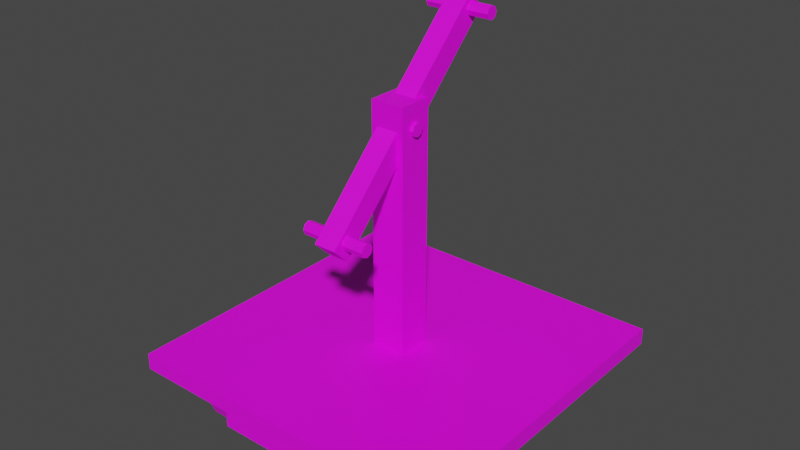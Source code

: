 # Source: carts_handcar.blend  (saved by Blender 2.83.19; exported with 4.5.12 LTS)
import bpy
from mathutils import Matrix  # noqa: F401  (used for matrix-valued properties, if any)

bpy.ops.wm.read_factory_settings(use_empty=True)
scene = bpy.context.scene
scene.name = 'Scene'

# ---- collections
col_collection = bpy.data.collections.new('Collection'); scene.collection.children.link(col_collection)

# ---- images (referenced by path relative to the original .blend; pixels are not part of the script)
import os
ASSET_DIR = os.environ.get("B2B_ASSET_DIR", "")  # directory of the original .blend (textures are referenced by path, not embedded)
HERE = os.path.dirname(os.path.abspath(__file__))  # packed textures are extracted next to this script under _unpacked/

def load_image(name, relpath, width, height, colorspace="sRGB"):
    """Load a texture the original file referenced (path relative to the .blend, or extracted next to this script)."""
    p = next((c for c in (os.path.join(HERE, relpath), os.path.join(ASSET_DIR, relpath)) if relpath and os.path.exists(c)), "")
    if p:
        img = bpy.data.images.load(p, check_existing=True)
        img.name = name
    else:  # same state as the original file: an image datablock whose file is absent (Cycles renders it pink)
        img = bpy.data.images.new(name, width, height)
        img.source = "FILE"
        img.filepath = "//" + (relpath or name)
    img.colorspace_settings.name = colorspace
    return img
img_carts_handcar_texture_png = load_image('carts_handcar_texture.png', 'carts_handcar_texture.png', 1024, 1024, 'sRGB')

# ---- materials (node trees are filled in below, after node groups)
mat_material_001 = bpy.data.materials.new('Material.001')
mat_material_001.use_transparent_shadow = False

# ---- material node trees
mat_material_001.use_nodes = True; mat_material_001.node_tree.nodes.clear()
_N = mat_material_001.node_tree.nodes; _L = mat_material_001.node_tree.links
n0 = _N.new('ShaderNodeBsdfPrincipled'); n0.name = 'Principled BSDF'; n0.location = (10, 300)
n0.distribution = 'GGX'
n0.subsurface_method = 'BURLEY'
n0.inputs[3].default_value = 1.45
n0.inputs[27].default_value = (0.0, 0.0, 0.0, 1.0)
n0.inputs[28].default_value = 1.0
n1 = _N.new('ShaderNodeOutputMaterial'); n1.name = 'Material Output'; n1.location = (300, 300)
n2 = _N.new('ShaderNodeTexImage'); n2.name = 'Image Texture'; n2.location = (-280, 280)
n2.image = img_carts_handcar_texture_png
_L.new(n0.outputs[0], n1.inputs[0])
_L.new(n2.outputs[0], n0.inputs[0])
n1.is_active_output = True

# ---- world
world_world = bpy.data.worlds.new('World'); scene.world = world_world
world_world.use_nodes = True; world_world.node_tree.nodes.clear()
_N = world_world.node_tree.nodes; _L = world_world.node_tree.links
n0 = _N.new('ShaderNodeOutputWorld'); n0.name = 'World Output'; n0.location = (300, 300)
n1 = _N.new('ShaderNodeBackground'); n1.name = 'Background'; n1.location = (10, 300)
n1.inputs[0].default_value = (0.05088, 0.05088, 0.05088, 1.0)
_L.new(n1.outputs[0], n0.inputs[0])
n0.is_active_output = True
world_world.color = (0.05088, 0.05088, 0.05088)
world_world.use_sun_shadow = False
world_world.sun_shadow_jitter_overblur = 0.0

# ---- meshes
me_cube_002 = bpy.data.meshes.new('Cube.002')
me_cube_002.from_pydata([(-5.0, -5.0, -5.0), (-0.513, -0.513, -4.5), (-5.0, 5.0, -5.0), (-0.513, 0.513, -4.5), (5.0, -5.0, -5.0), (0.513, -0.513, -4.5), (5.0, 5.0, -5.0), (0.513, 0.513, -4.5), (3.204, 3.0, -5.3), (3.781, 3.0, -5.3), (3.204, 3.495, -5.505), (3.781, 3.495, -5.505), (3.204, 3.7, -6.0), (3.781, 3.7, -6.0), (3.204, 3.495, -6.495), (3.781, 3.495, -6.495), (3.204, 3.0, -6.7), (3.781, 3.0, -6.7), (3.204, 2.505, -6.495), (3.781, 2.505, -6.495), (3.204, 2.3, -6.0), (3.781, 2.3, -6.0), (3.204, 2.505, -5.505), (3.781, 2.505, -5.505), (-3.683, 3.0, -5.3), (-3.106, 3.0, -5.3), (-3.683, 3.495, -5.505), (-3.106, 3.495, -5.505), (-3.683, 3.7, -6.0), (-3.106, 3.7, -6.0), (-3.683, 3.495, -6.495), (-3.106, 3.495, -6.495), (-3.683, 3.0, -6.7), (-3.106, 3.0, -6.7), (-3.683, 2.505, -6.495), (-3.106, 2.505, -6.495), (-3.683, 2.3, -6.0), (-3.106, 2.3, -6.0), (-3.683, 2.505, -5.505), (-3.106, 2.505, -5.505), (3.204, -3.373, -5.3), (3.781, -3.373, -5.3), (3.204, -2.878, -5.505), (3.781, -2.878, -5.505), (3.204, -2.673, -6.0), (3.781, -2.673, -6.0), (3.204, -2.878, -6.495), (3.781, -2.878, -6.495), (3.204, -3.373, -6.7), (3.781, -3.373, -6.7), (3.204, -3.868, -6.495), (3.781, -3.868, -6.495), (3.204, -4.073, -6.0), (3.781, -4.073, -6.0), (3.204, -3.868, -5.505), (3.781, -3.868, -5.505), (-3.683, -3.373, -5.3), (-3.106, -3.373, -5.3), (-3.683, -2.878, -5.505), (-3.106, -2.878, -5.505), (-3.683, -2.673, -6.0), (-3.106, -2.673, -6.0), (-3.683, -2.878, -6.495), (-3.106, -2.878, -6.495), (-3.683, -3.373, -6.7), (-3.106, -3.373, -6.7), (-3.683, -3.868, -6.495), (-3.106, -3.868, -6.495), (-3.683, -4.073, -6.0), (-3.106, -4.073, -6.0), (-3.683, -3.868, -5.505), (-3.106, -3.868, -5.505), (-3.804, 3.0, -5.828), (3.914, 3.0, -5.828), (-3.804, 3.122, -5.878), (3.914, 3.122, -5.878), (-3.804, 3.172, -6.0), (3.914, 3.172, -6.0), (-3.804, 3.122, -6.122), (3.914, 3.122, -6.122), (-3.804, 3.0, -6.172), (3.914, 3.0, -6.172), (-3.804, 2.878, -6.122), (3.914, 2.878, -6.122), (-3.804, 2.828, -6.0), (3.914, 2.828, -6.0), (-3.804, 2.878, -5.878), (3.914, 2.878, -5.878), (-3.804, -3.361, -5.828), (3.914, -3.361, -5.828), (-3.804, -3.239, -5.878), (3.914, -3.239, -5.878), (-3.804, -3.189, -6.0), (3.914, -3.189, -6.0), (-3.804, -3.239, -6.122), (3.914, -3.239, -6.122), (-3.804, -3.361, -6.172), (3.914, -3.361, -6.172), (-3.804, -3.483, -6.122), (3.914, -3.483, -6.122), (-3.804, -3.533, -6.0), (3.914, -3.533, -6.0), (-3.804, -3.483, -5.878), (3.914, -3.483, -5.878), (-2.672, 3.576, -6.492), (-2.672, -3.885, -6.492), (2.882, 3.576, -6.492), (2.882, -3.885, -6.492), (-2.909, 3.813, -5.0), (-2.909, -4.122, -5.0), (3.119, -4.122, -5.0), (3.119, 3.813, -5.0), (-2.909, 3.813, -6.492), (-2.909, -4.122, -6.492), (3.119, 3.813, -6.492), (3.119, -4.122, -6.492), (-2.672, 3.576, -4.519), (-2.672, -3.885, -4.519), (2.882, 3.576, -4.519), (2.882, -3.885, -4.519), (-5.0, -5.0, -4.5), (-5.0, 5.0, -4.5), (5.0, 5.0, -4.5), (5.0, -5.0, -4.5), (-0.513, -0.513, 2.863), (-0.513, 0.513, 2.863), (0.513, 0.513, 2.863), (0.513, -0.513, 2.863), (-0.3325, -2.473, -0.7432), (-0.3325, -2.943, -0.2729), (-0.3325, 2.943, 4.673), (-0.3325, 2.473, 5.143), (0.3325, -2.473, -0.7432), (0.3325, -2.943, -0.2729), (0.3325, 2.943, 4.673), (0.3325, 2.473, 5.143), (1.0, -2.465, -0.002575), (-1.0, -2.465, -0.002575), (-1.0, 2.5, 4.9), (1.0, 2.5, 4.9), (-1.0, 2.641, 4.841), (1.0, 2.641, 4.841), (-1.0, 2.7, 4.7), (1.0, 2.7, 4.7), (-1.0, 2.641, 4.559), (1.0, 2.641, 4.559), (-1.0, 2.5, 4.5), (1.0, 2.5, 4.5), (-1.0, 2.359, 4.559), (1.0, 2.359, 4.559), (-1.0, 2.3, 4.7), (1.0, 2.3, 4.7), (-1.0, 2.359, 4.841), (1.0, 2.359, 4.841), (-1.0, -2.324, -0.06115), (1.0, -2.324, -0.06115), (-1.0, -2.265, -0.2026), (1.0, -2.265, -0.2026), (-1.0, -2.324, -0.344), (1.0, -2.324, -0.344), (-1.0, -2.465, -0.4026), (1.0, -2.465, -0.4026), (-1.0, -2.607, -0.344), (1.0, -2.607, -0.344), (-1.0, -2.665, -0.2026), (1.0, -2.665, -0.2026), (-1.0, -2.607, -0.06115), (1.0, -2.607, -0.06115), (0.62, -0.02851, 2.348), (-0.62, -0.02851, 2.348), (-0.62, 0.1129, 2.289), (0.62, 0.1129, 2.289), (-0.62, 0.1715, 2.148), (0.62, 0.1715, 2.148), (-0.62, 0.1129, 2.006), (0.62, 0.1129, 2.006), (-0.62, -0.02851, 1.948), (0.62, -0.02851, 1.948), (-0.62, -0.1699, 2.006), (0.62, -0.1699, 2.006), (-0.62, -0.2285, 2.148), (0.62, -0.2285, 2.148), (-0.62, -0.1699, 2.289), (0.62, -0.1699, 2.289)], [], [(0, 120, 121, 2), (2, 121, 122, 6), (6, 122, 123, 4), (4, 123, 120, 0), (109, 108, 112, 113), (5, 7, 126, 127), (8, 9, 11, 10), (10, 11, 13, 12), (12, 13, 15, 14), (14, 15, 17, 16), (16, 17, 19, 18), (18, 19, 21, 20), (11, 9, 23, 21, 19, 17, 15, 13), (20, 21, 23, 22), (22, 23, 9, 8), (8, 10, 12, 14, 16, 18, 20, 22), (24, 25, 27, 26), (26, 27, 29, 28), (28, 29, 31, 30), (30, 31, 33, 32), (32, 33, 35, 34), (34, 35, 37, 36), (27, 25, 39, 37, 35, 33, 31, 29), (36, 37, 39, 38), (38, 39, 25, 24), (24, 26, 28, 30, 32, 34, 36, 38), (40, 41, 43, 42), (42, 43, 45, 44), (44, 45, 47, 46), (46, 47, 49, 48), (48, 49, 51, 50), (50, 51, 53, 52), (43, 41, 55, 53, 51, 49, 47, 45), (52, 53, 55, 54), (54, 55, 41, 40), (40, 42, 44, 46, 48, 50, 52, 54), (56, 57, 59, 58), (58, 59, 61, 60), (60, 61, 63, 62), (62, 63, 65, 64), (64, 65, 67, 66), (66, 67, 69, 68), (59, 57, 71, 69, 67, 65, 63, 61), (68, 69, 71, 70), (70, 71, 57, 56), (56, 58, 60, 62, 64, 66, 68, 70), (72, 73, 75, 74), (74, 75, 77, 76), (76, 77, 79, 78), (78, 79, 81, 80), (80, 81, 83, 82), (82, 83, 85, 84), (75, 73, 87, 85, 83, 81, 79, 77), (84, 85, 87, 86), (86, 87, 73, 72), (72, 74, 76, 78, 80, 82, 84, 86), (88, 89, 91, 90), (90, 91, 93, 92), (92, 93, 95, 94), (94, 95, 97, 96), (96, 97, 99, 98), (98, 99, 101, 100), (91, 89, 103, 101, 99, 97, 95, 93), (100, 101, 103, 102), (102, 103, 89, 88), (88, 90, 92, 94, 96, 98, 100, 102), (107, 105, 117, 119), (111, 110, 115, 114), (110, 109, 113, 115), (108, 111, 114, 112), (2, 6, 111, 108), (4, 0, 109, 110), (6, 4, 110, 111), (0, 2, 108, 109), (104, 105, 113, 112), (106, 104, 112, 114), (107, 106, 114, 115), (105, 107, 115, 113), (116, 118, 119, 117), (104, 106, 118, 116), (106, 107, 119, 118), (105, 104, 116, 117), (1, 3, 121, 120), (3, 7, 122, 121), (7, 5, 123, 122), (5, 1, 120, 123), (126, 125, 124, 127), (3, 1, 124, 125), (1, 5, 127, 124), (7, 3, 125, 126), (128, 129, 131, 130), (130, 131, 135, 134), (134, 135, 133, 132), (132, 133, 129, 128), (130, 134, 132, 128), (135, 131, 129, 133), (155, 136, 167, 165, 163, 161, 159, 157), (138, 139, 141, 140), (162, 163, 165, 164), (140, 141, 143, 142), (160, 161, 163, 162), (142, 143, 145, 144), (158, 159, 161, 160), (144, 145, 147, 146), (137, 154, 156, 158, 160, 162, 164, 166), (156, 157, 159, 158), (146, 147, 149, 148), (166, 167, 136, 137), (154, 155, 157, 156), (148, 149, 151, 150), (141, 139, 153, 151, 149, 147, 145, 143), (137, 136, 155, 154), (150, 151, 153, 152), (164, 165, 167, 166), (152, 153, 139, 138), (138, 140, 142, 144, 146, 148, 150, 152), (171, 168, 183, 181, 179, 177, 175, 173), (178, 179, 181, 180), (176, 177, 179, 178), (174, 175, 177, 176), (169, 170, 172, 174, 176, 178, 180, 182), (172, 173, 175, 174), (182, 183, 168, 169), (170, 171, 173, 172), (169, 168, 171, 170), (180, 181, 183, 182)])
_uv = me_cube_002.uv_layers.new(name='UVMap')
_uv.uv.foreach_set('vector', [0.02169, 0.973, 0.001331, 0.973, 0.001331, 0.5403, 0.02169, 0.5403, 0.02044, 0.9728, 8.096e-05, 0.9728, 8.084e-05, 0.5402, 0.02044, 0.5402, 0.0221, 0.9738, 0.00174, 0.9738, 0.00174, 0.5411, 0.0221, 0.5411, -1.431e-05, 0.5396, 0.02034, 0.5396, 0.02034, 0.9722, -1.425e-05, 0.9722, 0.002067, 0.9472, 0.002067, 0.6039, 0.06281, 0.6039, 0.06281, 0.9472, 0.5127, 0.5173, 0.5754, 0.5173, 0.5754, 0.9954, 0.5127, 0.9954, 0.2511, 0.2429, 0.4921, 0.2429, 0.4921, 0.4626, 0.2511, 0.4626, 0.00209, 0.01493, 0.2431, 0.01493, 0.2431, 0.2346, 0.00209, 0.2346, 0.00209, 0.2346, 0.2431, 0.2346, 0.2431, 0.4543, 0.00209, 0.4543, 0.0007311, 0.0294, 0.2418, 0.0294, 0.2418, 0.2491, 0.0007305, 0.2491, 0.0007305, 0.2491, 0.2418, 0.2491, 0.2418, 0.4688, 0.0007305, 0.4688, 0.2511, 0.4626, 0.01006, 0.4626, 0.01006, 0.2429, 0.2511, 0.2429, 0.1131, 0.1969, 0.1751, 0.131, 0.2628, 0.131, 0.3248, 0.1969, 0.3248, 0.2901, 0.2628, 0.356, 0.1751, 0.356, 0.1131, 0.2901, 0.2511, 0.2429, 0.01006, 0.2429, 0.01006, 0.02318, 0.2511, 0.02318, 0.2511, 0.02318, 0.4921, 0.02318, 0.4921, 0.2429, 0.2511, 0.2429, 0.2942, 0.4786, 0.2322, 0.4127, 0.2322, 0.3195, 0.2942, 0.2536, 0.382, 0.2536, 0.444, 0.3195, 0.444, 0.4127, 0.382, 0.4786, 0.1366, 0.253, 0.3776, 0.253, 0.3776, 0.4727, 0.1366, 0.4727, 0.1183, 0.1305, 0.3594, 0.1305, 0.3594, 0.3502, 0.1183, 0.3502, 0.1281, 0.1431, 0.3691, 0.1431, 0.3691, 0.3628, 0.1281, 0.3628, 0.1183, 0.148, 0.3594, 0.148, 0.3594, 0.3677, 0.1183, 0.3677, 0.1047, 0.1529, 0.3457, 0.1529, 0.3457, 0.3726, 0.1047, 0.3726, 0.3796, 0.4768, 0.1386, 0.4768, 0.1386, 0.257, 0.3796, 0.257, 0.2322, 0.3195, 0.2322, 0.4127, 0.1702, 0.4786, 0.08247, 0.4786, 0.02045, 0.4127, 0.02045, 0.3195, 0.08247, 0.2536, 0.1702, 0.2536, 0.3796, 0.257, 0.1386, 0.257, 0.1386, 0.03734, 0.3796, 0.03734, 0.1366, 0.0333, 0.3776, 0.0333, 0.3776, 0.253, 0.1366, 0.253, 0.2854, 0.09821, 0.3475, 0.1641, 0.3475, 0.2573, 0.2854, 0.3233, 0.1977, 0.3233, 0.1357, 0.2573, 0.1357, 0.1641, 0.1977, 0.09821, 0.0898, 0.2362, 0.3308, 0.2362, 0.3308, 0.4559, 0.0898, 0.4559, 0.1203, 0.03289, 0.3613, 0.03289, 0.3613, 0.2526, 0.1203, 0.2526, 0.1203, 0.2526, 0.3613, 0.2526, 0.3613, 0.4723, 0.1203, 0.4723, 0.09574, 0.02648, 0.3368, 0.02648, 0.3368, 0.2462, 0.09574, 0.2462, 0.09574, 0.2462, 0.3368, 0.2462, 0.3368, 0.4659, 0.09574, 0.4659, 0.3682, 0.4665, 0.1271, 0.4665, 0.1271, 0.2468, 0.3682, 0.2468, 0.1702, 0.02855, 0.2322, 0.09447, 0.2322, 0.1877, 0.1702, 0.2536, 0.08247, 0.2536, 0.02045, 0.1877, 0.02045, 0.09447, 0.08247, 0.02855, 0.3682, 0.2468, 0.1271, 0.2468, 0.1271, 0.02713, 0.3682, 0.02713, 0.0898, 0.0165, 0.3308, 0.0165, 0.3308, 0.2362, 0.0898, 0.2362, 0.3402, 0.4627, 0.1676, 0.4627, 0.04567, 0.3331, 0.04567, 0.1498, 0.1676, 0.02016, 0.3402, 0.02016, 0.4621, 0.1498, 0.4621, 0.3331, 0.1288, 0.2517, 0.3698, 0.2517, 0.3698, 0.4714, 0.1288, 0.4714, 0.1276, 0.03362, 0.3686, 0.03362, 0.3686, 0.2533, 0.1276, 0.2533, 0.1276, 0.2533, 0.3686, 0.2533, 0.3686, 0.473, 0.1276, 0.473, 0.1222, 0.03189, 0.3632, 0.03189, 0.3632, 0.2516, 0.1222, 0.2516, 0.1222, 0.2516, 0.3632, 0.2516, 0.3632, 0.4713, 0.1222, 0.4713, 0.3698, 0.4708, 0.1288, 0.4708, 0.1288, 0.2511, 0.3698, 0.2511, 0.444, 0.1877, 0.382, 0.2536, 0.2942, 0.2536, 0.2322, 0.1877, 0.2322, 0.09447, 0.2942, 0.02855, 0.382, 0.02855, 0.444, 0.09447, 0.3698, 0.2511, 0.1288, 0.2511, 0.1288, 0.03135, 0.3698, 0.03135, 0.1288, 0.03196, 0.3698, 0.03196, 0.3698, 0.2517, 0.1288, 0.2517, 0.1606, 0.1251, 0.2483, 0.1251, 0.3103, 0.191, 0.3103, 0.2842, 0.2483, 0.3502, 0.1606, 0.3502, 0.09857, 0.2842, 0.09857, 0.191, 0.1547, 0.4189, 0.1547, 0.08495, 0.1597, 0.08495, 0.1597, 0.4189, 0.1343, 0.08332, 0.1343, 0.4172, 0.1294, 0.4172, 0.1294, 0.08332, 0.1294, 0.08332, 0.1294, 0.4172, 0.1244, 0.4172, 0.1244, 0.08332, 0.1696, 0.4189, 0.1696, 0.08495, 0.1746, 0.08495, 0.1746, 0.4189, 0.1746, 0.4189, 0.1746, 0.08495, 0.1795, 0.08495, 0.1795, 0.4189, 0.1997, 0.4177, 0.1997, 0.08383, 0.2046, 0.08383, 0.2046, 0.4177, 0.2363, 0.3614, 0.2325, 0.3654, 0.2272, 0.3654, 0.2234, 0.3614, 0.2234, 0.3557, 0.2272, 0.3516, 0.2325, 0.3516, 0.2363, 0.3557, 0.2046, 0.4177, 0.2046, 0.08383, 0.2096, 0.08383, 0.2096, 0.4177, 0.1498, 0.4189, 0.1498, 0.08495, 0.1547, 0.08495, 0.1547, 0.4189, 0.1971, 0.2561, 0.1971, 0.2618, 0.1933, 0.2658, 0.1879, 0.2658, 0.1841, 0.2618, 0.1841, 0.2561, 0.1879, 0.252, 0.1933, 0.252, 0.1194, 0.4228, 0.1194, 0.08886, 0.1244, 0.08886, 0.1244, 0.4228, 0.1641, 0.08886, 0.1641, 0.4228, 0.1591, 0.4228, 0.1591, 0.08886, 0.1591, 0.08886, 0.1591, 0.4228, 0.1541, 0.4228, 0.1541, 0.08886, 0.1343, 0.4228, 0.1343, 0.08886, 0.1393, 0.08886, 0.1393, 0.4228, 0.1393, 0.4228, 0.1393, 0.08886, 0.1442, 0.08886, 0.1442, 0.4228, 0.09137, 0.425, 0.09137, 0.09113, 0.09633, 0.09113, 0.09633, 0.425, 0.2545, 0.3381, 0.2492, 0.3381, 0.2454, 0.334, 0.2454, 0.3283, 0.2492, 0.3243, 0.2545, 0.3243, 0.2583, 0.3283, 0.2583, 0.334, 0.09633, 0.425, 0.09633, 0.09113, 0.1013, 0.09113, 0.1013, 0.425, 0.1145, 0.4228, 0.1145, 0.08886, 0.1194, 0.08886, 0.1194, 0.4228, 0.2064, 0.2305, 0.2102, 0.2346, 0.2102, 0.2403, 0.2064, 0.2443, 0.2011, 0.2443, 0.1973, 0.2403, 0.1973, 0.2346, 0.2011, 0.2305, 0.4071, 0.9064, 0.4071, 0.6661, 0.4874, 0.6661, 0.4874, 0.9064, 0.06086, 0.6038, 0.06086, 0.9471, 0.0001222, 0.9471, 0.0001222, 0.6038, 0.06105, 0.6044, 0.06105, 0.9482, 0.0003049, 0.9482, 0.0003049, 0.6044, 0.0005875, 0.9451, 0.0005875, 0.6057, 0.06133, 0.6057, 0.06133, 0.9451, 0.03769, 0.5263, 0.4448, 0.5263, 0.3682, 0.5777, 0.1228, 0.5777, 0.4448, 0.959, 0.03769, 0.959, 0.1228, 0.921, 0.3682, 0.921, 0.4448, 0.5263, 0.4448, 0.959, 0.3682, 0.921, 0.3682, 0.5777, 0.03769, 0.959, 0.03769, 0.5263, 0.1228, 0.5777, 0.1228, 0.921, 0.1727, 0.522, 0.1727, 0.8448, 0.163, 0.855, 0.163, 0.5117, 0.3988, 0.522, 0.1727, 0.522, 0.163, 0.5117, 0.4084, 0.5117, 0.3988, 0.8448, 0.3988, 0.522, 0.4084, 0.5117, 0.4084, 0.855, 0.1727, 0.8448, 0.3988, 0.8448, 0.4084, 0.855, 0.163, 0.855, 0.2446, 0.9298, 0.01847, 0.9298, 0.01847, 0.607, 0.2446, 0.607, 0.1918, 0.8106, 0.1918, 0.5703, 0.2722, 0.5703, 0.2722, 0.8106, 0.1918, 0.5703, 0.1918, 0.8931, 0.1115, 0.8931, 0.1115, 0.5703, 0.1921, 0.5835, 0.1921, 0.9063, 0.1118, 0.9063, 0.1118, 0.5835, 0.2155, 0.7825, 0.2625, 0.7825, 0.4677, 1.001, 0.01023, 1.001, 0.2844, 0.7746, 0.2844, 0.7247, 0.4896, 0.5066, 0.4896, 0.9928, 0.2657, 0.7227, 0.2187, 0.7227, 0.01344, 0.5046, 0.4709, 0.5046, 0.2052, 0.7275, 0.2052, 0.7774, -0.0001191, 0.9955, -0.0001192, 0.5094, 0.08945, 0.9514, 0.04768, 0.9514, 0.04768, 0.907, 0.08945, 0.907, 0.5119, 0.5178, 0.5746, 0.5178, 0.5746, 0.9959, 0.5119, 0.9959, 0.5754, 0.9939, 0.5127, 0.9939, 0.5127, 0.5158, 0.5754, 0.5158, 0.5756, 0.9938, 0.5129, 0.9938, 0.5129, 0.5157, 0.5756, 0.5157, 0.5262, 0.5311, 0.579, 0.5311, 0.579, 0.9827, 0.5262, 0.9827, 0.0616, 0.7374, 0.0616, 0.7577, 0.03453, 0.7577, 0.03453, 0.7374, 0.5801, 0.986, 0.5273, 0.986, 0.5273, 0.5344, 0.5801, 0.5344, 0.007449, 0.7577, 0.007449, 0.7374, 0.03453, 0.7374, 0.03453, 0.7577, 0.5769, 0.9881, 0.5241, 0.9881, 0.5241, 0.5316, 0.5769, 0.5316, 0.516, 0.5354, 0.5688, 0.5354, 0.5688, 0.9919, 0.516, 0.9919, 0.6637, 0.334, 0.6455, 0.3534, 0.6197, 0.3534, 0.6015, 0.334, 0.6015, 0.3066, 0.6197, 0.2872, 0.6455, 0.2872, 0.6637, 0.3066, 0.8812, 0.09959, 0.8812, 0.4574, 0.8574, 0.4574, 0.8574, 0.09959, 0.6164, 0.2821, 0.6164, 0.1956, 0.6222, 0.1956, 0.6222, 0.2821, 0.6794, 0.1248, 0.6794, 0.4827, 0.6556, 0.4827, 0.6556, 0.1248, 0.9578, 0.06337, 0.9578, 0.4212, 0.934, 0.4212, 0.934, 0.06337, 0.6556, 0.1248, 0.6556, 0.4827, 0.6317, 0.4827, 0.6317, 0.1248, 0.9816, 0.06337, 0.9816, 0.4212, 0.9578, 0.4212, 0.9578, 0.06337, 0.7099, 0.08482, 0.7099, 0.4427, 0.6861, 0.4427, 0.6861, 0.08482, 0.6015, 0.334, 0.5833, 0.3534, 0.5575, 0.3534, 0.5393, 0.334, 0.5393, 0.3066, 0.5575, 0.2872, 0.5833, 0.2872, 0.6015, 0.3066, 0.6222, 0.3686, 0.6222, 0.2821, 0.6279, 0.2821, 0.6279, 0.3686, 0.6861, 0.08482, 0.6861, 0.4427, 0.6623, 0.4427, 0.6623, 0.08482, 0.8864, 0.06337, 0.8864, 0.4212, 0.8626, 0.4212, 0.8626, 0.06337, 0.6164, 0.3686, 0.6164, 0.2821, 0.6222, 0.2821, 0.6222, 0.3686, 0.7575, 0.4427, 0.7575, 0.08482, 0.7814, 0.08482, 0.7814, 0.4427, 0.8546, 0.2737, 0.8803, 0.2737, 0.8986, 0.293, 0.8986, 0.3204, 0.8803, 0.3398, 0.8546, 0.3398, 0.8363, 0.3204, 0.8363, 0.293, 0.8626, 0.06337, 0.8626, 0.4212, 0.8387, 0.4212, 0.8387, 0.06337, 0.7814, 0.4427, 0.7814, 0.08482, 0.8052, 0.08482, 0.8052, 0.4427, 0.6222, 0.2821, 0.6222, 0.1956, 0.6279, 0.1956, 0.6279, 0.2821, 0.905, 0.09959, 0.905, 0.4574, 0.8812, 0.4574, 0.8812, 0.09959, 0.5457, 0.3875, 0.5274, 0.3681, 0.5274, 0.3407, 0.5457, 0.3213, 0.5714, 0.3213, 0.5897, 0.3407, 0.5897, 0.3681, 0.5714, 0.3875, 0.7259, 0.3066, 0.7442, 0.2872, 0.7699, 0.2872, 0.7882, 0.3066, 0.7882, 0.334, 0.7699, 0.3534, 0.7442, 0.3534, 0.7259, 0.334, 0.6226, 0.3862, 0.6226, 0.1643, 0.6464, 0.1643, 0.6464, 0.3862, 0.5512, 0.3862, 0.5512, 0.1643, 0.575, 0.1643, 0.575, 0.3862, 0.5274, 0.3862, 0.5274, 0.1643, 0.5512, 0.1643, 0.5512, 0.3862, 0.6819, 0.3534, 0.6637, 0.334, 0.6637, 0.3066, 0.6819, 0.2872, 0.7077, 0.2872, 0.7259, 0.3066, 0.7259, 0.334, 0.7077, 0.3534, 0.8125, 0.3398, 0.8125, 0.1179, 0.8363, 0.1179, 0.8363, 0.3398, 0.575, 0.3862, 0.575, 0.1643, 0.5988, 0.1643, 0.5988, 0.3862, 0.7887, 0.3398, 0.7887, 0.1179, 0.8125, 0.1179, 0.8125, 0.3398, 0.5988, 0.3862, 0.5988, 0.1643, 0.6226, 0.1643, 0.6226, 0.3862, 0.6464, 0.3862, 0.6464, 0.1643, 0.6702, 0.1643, 0.6702, 0.3862])
me_cube_002.materials.append(mat_material_001)
me_cube_002.use_remesh_fix_poles = True
me_cube_002.use_remesh_preserve_attributes = False
me_cube_002.use_mirror_vertex_groups = False
me_cube_002.update()

# ---- objects
ob_cube = bpy.data.objects.new('Cube', me_cube_002)

# ---- transforms, parenting, visibility, modifiers, constraints
ob_cube.location = (0.0, 0.0, 1.8)
ob_cube.lineart.crease_threshold = 0.0

# ---- collection membership
col_collection.objects.link(ob_cube)

# ---- scene / render settings (as saved in the file)
scene.frame_start = 1; scene.frame_end = 250; scene.frame_set(1)
scene.render.engine = 'BLENDER_EEVEE_NEXT'
scene.cycles.use_denoising = False
scene.cycles.samples = 128
scene.cycles.sampling_pattern = 'TABULATED_SOBOL'
scene.cycles.use_adaptive_sampling = False
scene.cycles.use_light_tree = False
scene.view_settings.view_transform = 'Filmic'
bpy.context.view_layer.update()

# ---- added for rendering (the .blend has no active camera and no usable light): camera, sun
cam_auto = bpy.data.cameras.new('AutoCamera')
cam_auto.lens = 50.0
cam_auto.sensor_width = 36.0
cam_auto.clip_end = 1000.0
ob_auto_camera = bpy.data.objects.new('AutoCamera', cam_auto)
scene.collection.objects.link(ob_auto_camera)
ob_auto_camera.location = (17.0668, -20.4802, 14.675)
ob_auto_camera.rotation_euler = (1.09748, -7.21219e-08, 0.694738)
scene.camera = ob_auto_camera
light_auto_sun = bpy.data.lights.new('AutoSun', 'SUN')
light_auto_sun.energy = 3.0
light_auto_sun.angle = 0.0523599
ob_auto_sun = bpy.data.objects.new('AutoSun', light_auto_sun)
scene.collection.objects.link(ob_auto_sun)
ob_auto_sun.rotation_euler = (0.872665, 0.174533, 0.523599)
bpy.context.view_layer.update()
